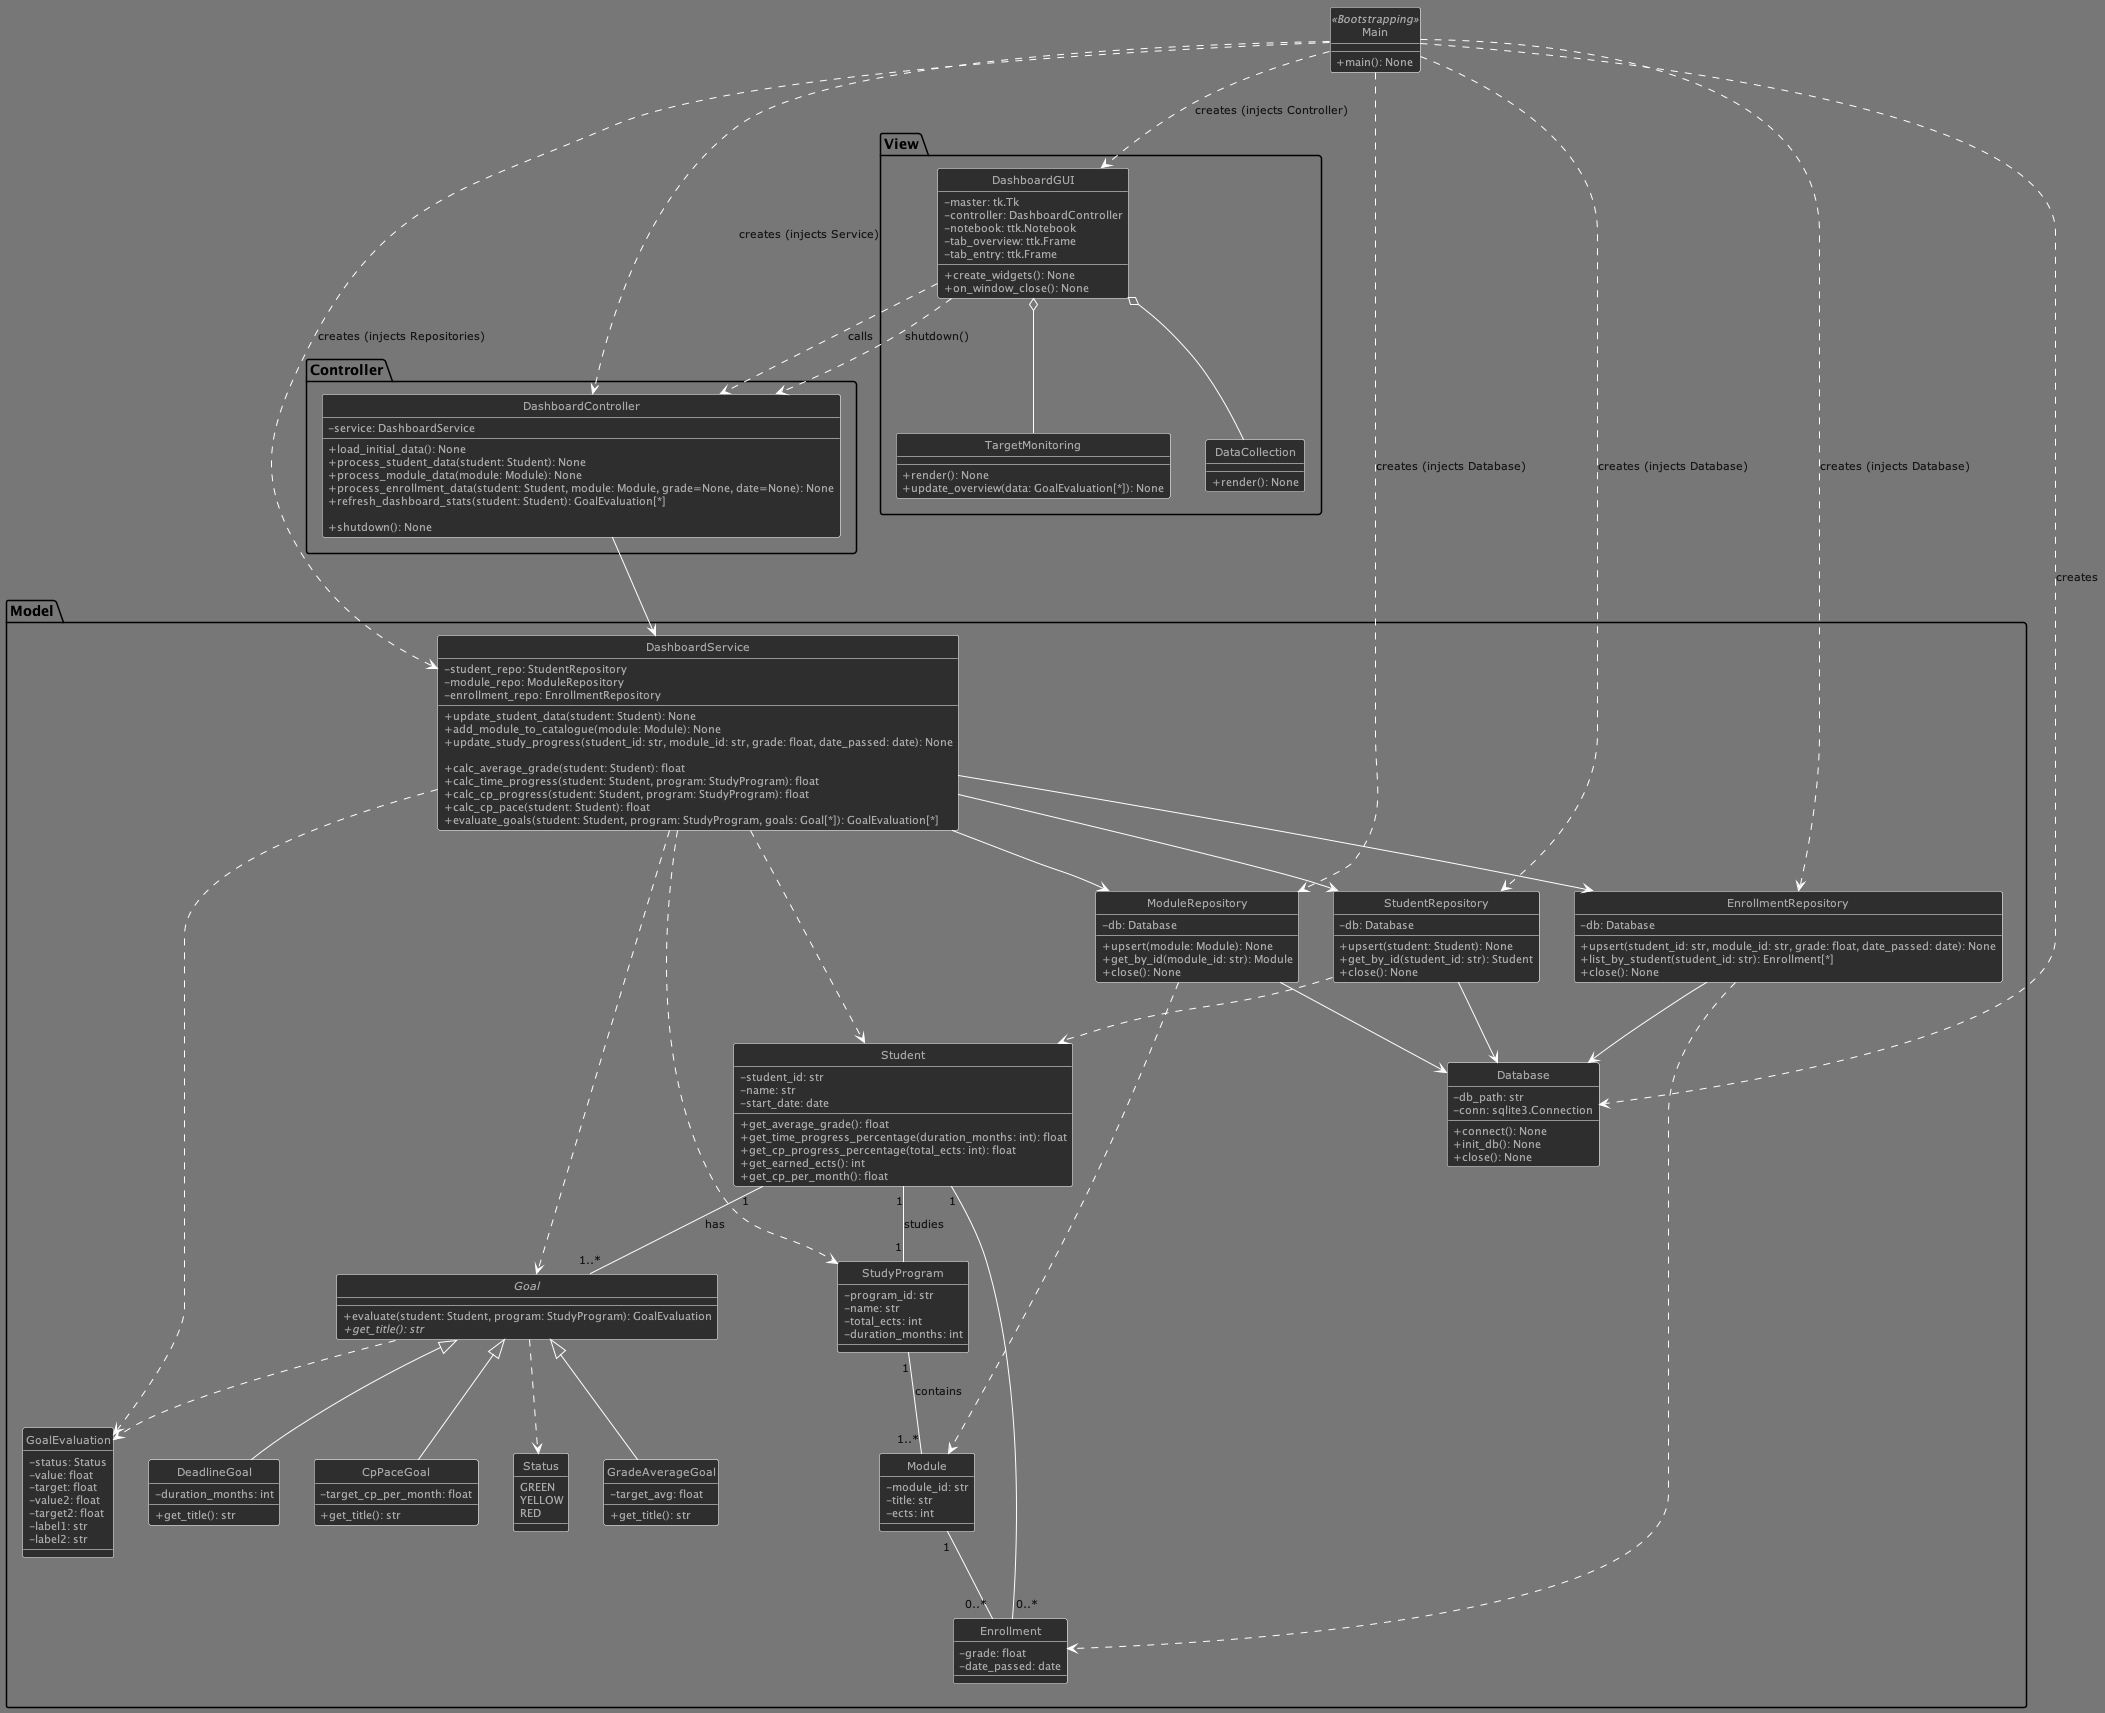

The diagram above was rendered by PlantUML. Its source (embedded in the PNG):
@startuml DashboardUML_MVC_StrictDI
' --- Style / Layout ---
!define DARKBLUE
!include style.plantuml
hide circle
skinparam classAttributeIconSize 0

' -------------------------
' Bootstrapping
' -------------------------
class Main <<Bootstrapping>>{
  +main(): None
}

' =========================
' MODEL
' =========================
package "Model" {

  ' --- Domain ---
  together {
    class Student {
      -student_id: str
      -name: str
      -start_date: date

      +get_average_grade(): float
      +get_time_progress_percentage(duration_months: int): float
      +get_cp_progress_percentage(total_ects: int): float
      +get_earned_ects(): int
      +get_cp_per_month(): float
    }

    class Enrollment {
      -grade: float
      -date_passed: date
    }

    class Module {
      -module_id: str
      -title: str
      -ects: int
    }

    class StudyProgram {
      -program_id: str
      -name: str
      -total_ects: int
      -duration_months: int
    }
  }

  Student "1" -- "0..*" Enrollment
  Module  "1" -- "0..*" Enrollment
  Student "1" -- "1" StudyProgram : studies
  StudyProgram "1" -- "1..*" Module : contains

  enum Status {
    GREEN
    YELLOW
    RED
  }

  class GoalEvaluation {
    -status: Status
    -value: float
    -target: float
    -value2: float
    -target2: float
    -label1: str
    -label2: str
  }

  abstract class Goal {
    +evaluate(student: Student, program: StudyProgram): GoalEvaluation
    {abstract} +get_title(): str
  }

  Student "1" -- "1..*" Goal : has
  Goal ..> GoalEvaluation
  Goal ..> Status

  class GradeAverageGoal {
    -target_avg: float
    +get_title(): str
  }
  Goal <|-- GradeAverageGoal

  class DeadlineGoal {
    -duration_months: int
    +get_title(): str
  }
  Goal <|-- DeadlineGoal

  class CpPaceGoal {
    -target_cp_per_month: float
    +get_title(): str
  }
  Goal <|-- CpPaceGoal

  ' --- Business Logic ---
  class DashboardService {
    -student_repo: StudentRepository
    -module_repo: ModuleRepository
    -enrollment_repo: EnrollmentRepository

    +update_student_data(student: Student): None
    +add_module_to_catalogue(module: Module): None
    +update_study_progress(student_id: str, module_id: str, grade: float, date_passed: date): None

    +calc_average_grade(student: Student): float
    +calc_time_progress(student: Student, program: StudyProgram): float
    +calc_cp_progress(student: Student, program: StudyProgram): float
    +calc_cp_pace(student: Student): float
    +evaluate_goals(student: Student, program: StudyProgram, goals: Goal[*]): GoalEvaluation[*]
  }
  together {
    ' --- Persistence ---
    class Database {
      -db_path: str
      -conn: sqlite3.Connection
      +connect(): None
      +init_db(): None
      +close(): None
    }

    class StudentRepository {
      -db: Database
      +upsert(student: Student): None
      +get_by_id(student_id: str): Student
      +close(): None
    }
    class ModuleRepository {
      -db: Database
      +upsert(module: Module): None
      +get_by_id(module_id: str): Module
      +close(): None
    }

    'note top of ModuleRepository: Modules are set up once via database script\nand are read-only afterwards.
    
    class EnrollmentRepository {
      -db: Database
      +upsert(student_id: str, module_id: str, grade: float, date_passed: date): None
      +list_by_student(student_id: str): Enrollment[*]
      +close(): None
    }
  }

  StudentRepository --> Database
  ModuleRepository --> Database
  EnrollmentRepository --> Database

  StudentRepository ..> Student
  ModuleRepository ..> Module
  EnrollmentRepository ..> Enrollment

  DashboardService ..> Student
  DashboardService ..> StudyProgram
  DashboardService ..> Goal
  DashboardService ..> GoalEvaluation
  DashboardService --> StudentRepository
  DashboardService --> ModuleRepository
  DashboardService --> EnrollmentRepository

}

' =========================
' CONTROLLER
' =========================
package "Controller" {
  class DashboardController {
    -service: DashboardService

    +load_initial_data(): None
    +process_student_data(student: Student): None
    +process_module_data(module: Module): None
    +process_enrollment_data(student: Student, module: Module, grade=None, date=None): None
    +refresh_dashboard_stats(student: Student): GoalEvaluation[*]

    +shutdown(): None
  }
  DashboardController --> DashboardService
}

' =========================
' VIEW
' =========================
package "View" {
  class DashboardGUI {
    -master: tk.Tk
    -controller: DashboardController
    -notebook: ttk.Notebook
    -tab_overview: ttk.Frame
    -tab_entry: ttk.Frame

    +create_widgets(): None
    +on_window_close(): None
  }

  class TargetMonitoring {
    +render(): None
    +update_overview(data: GoalEvaluation[*]): None
  }

  class DataCollection {
    +render(): None
  }

  DashboardGUI o-- TargetMonitoring
  DashboardGUI o-- DataCollection

  DashboardGUI ..> DashboardController : calls
}

' ==========================
' Wiring / Dependency Injection (Main)
' ==========================
Main ..> Database : creates
Main ..> StudentRepository : creates (injects Database)
Main ..> ModuleRepository : creates (injects Database)
Main ..> EnrollmentRepository : creates (injects Database)
Main ..> DashboardService : creates (injects Repositories)
Main ..> DashboardController : creates (injects Service)
Main ..> DashboardGUI : creates (injects Controller)


' ==========================
' Shutdown / Close DB
' ==========================
DashboardGUI ..> DashboardController : shutdown()

@enduml